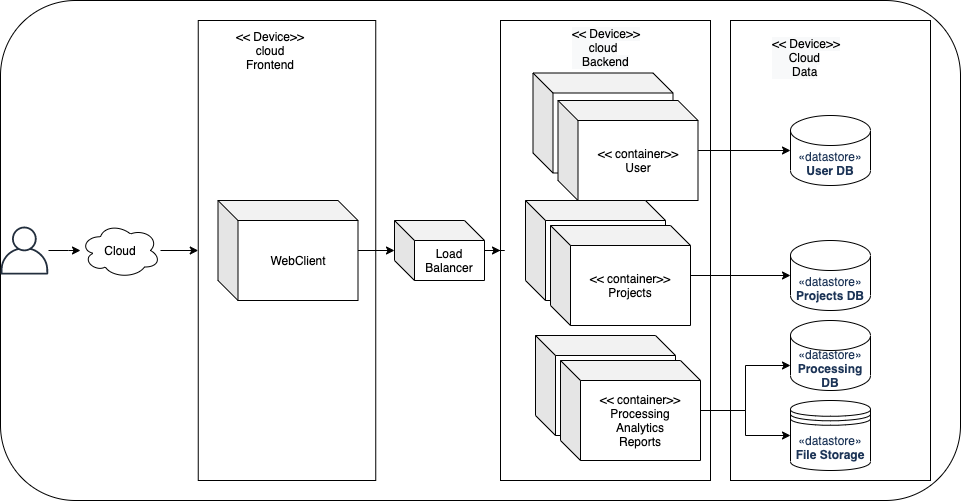

The diagram above was exported from draw.io. Its source (the exported page's mxGraphModel, read from the mxfile embedded in the PNG):
<mxGraphModel dx="2125" dy="834" grid="1" gridSize="10" guides="1" tooltips="1" connect="1" arrows="1" fold="1" page="1" pageScale="1" pageWidth="827" pageHeight="1169" math="0" shadow="0">
  <root>
    <mxCell id="_xXCeqWdqUYFc3bsIEMQ-0" />
    <mxCell id="_xXCeqWdqUYFc3bsIEMQ-1" parent="_xXCeqWdqUYFc3bsIEMQ-0" />
    <mxCell id="2bpeTroJOvtQoeysJkwa-2" value="" style="rounded=1;whiteSpace=wrap;html=1;fillColor=#FFFFFF;" parent="_xXCeqWdqUYFc3bsIEMQ-1" vertex="1">
      <mxGeometry x="-70" y="40" width="960" height="500" as="geometry" />
    </mxCell>
    <mxCell id="mxmK5KgheZS48wOSXULm-17" value="" style="shape=cube;whiteSpace=wrap;html=1;boundedLbl=1;backgroundOutline=1;darkOpacity=0.05;darkOpacity2=0.1;fillColor=#FFFFFF;" parent="_xXCeqWdqUYFc3bsIEMQ-1" vertex="1">
      <mxGeometry x="470" y="250" width="150" height="100" as="geometry" />
    </mxCell>
    <mxCell id="mxmK5KgheZS48wOSXULm-13" value="" style="shape=cube;whiteSpace=wrap;html=1;boundedLbl=1;backgroundOutline=1;darkOpacity=0.05;darkOpacity2=0.1;fillColor=#FFFFFF;" parent="_xXCeqWdqUYFc3bsIEMQ-1" vertex="1">
      <mxGeometry x="510" y="360" width="120" height="80" as="geometry" />
    </mxCell>
    <mxCell id="mxmK5KgheZS48wOSXULm-1" value="" style="rounded=0;whiteSpace=wrap;html=1;fillColor=#FFFFFF;" parent="_xXCeqWdqUYFc3bsIEMQ-1" vertex="1">
      <mxGeometry x="430" y="60" width="210" height="460" as="geometry" />
    </mxCell>
    <mxCell id="mxmK5KgheZS48wOSXULm-2" value="" style="rounded=0;whiteSpace=wrap;html=1;fillColor=#FFFFFF;" parent="_xXCeqWdqUYFc3bsIEMQ-1" vertex="1">
      <mxGeometry x="127.75" y="60" width="177.5" height="460" as="geometry" />
    </mxCell>
    <mxCell id="mxmK5KgheZS48wOSXULm-5" style="edgeStyle=orthogonalEdgeStyle;rounded=0;orthogonalLoop=1;jettySize=auto;html=1;" parent="_xXCeqWdqUYFc3bsIEMQ-1" source="mxmK5KgheZS48wOSXULm-0" target="mxmK5KgheZS48wOSXULm-3" edge="1">
      <mxGeometry relative="1" as="geometry" />
    </mxCell>
    <mxCell id="mxmK5KgheZS48wOSXULm-0" value="WebClient" style="shape=cube;whiteSpace=wrap;html=1;boundedLbl=1;backgroundOutline=1;darkOpacity=0.05;darkOpacity2=0.1;fillColor=#FFFFFF;" parent="_xXCeqWdqUYFc3bsIEMQ-1" vertex="1">
      <mxGeometry x="147.5" y="240" width="140" height="100" as="geometry" />
    </mxCell>
    <mxCell id="WmF8a5xaq_MOf1r0T8Jg-3" style="edgeStyle=orthogonalEdgeStyle;rounded=0;orthogonalLoop=1;jettySize=auto;html=1;startArrow=none;startFill=0;endArrow=classic;endFill=1;" parent="_xXCeqWdqUYFc3bsIEMQ-1" source="mxmK5KgheZS48wOSXULm-3" target="mxmK5KgheZS48wOSXULm-1" edge="1">
      <mxGeometry relative="1" as="geometry" />
    </mxCell>
    <mxCell id="mxmK5KgheZS48wOSXULm-3" value="Load Balancer" style="shape=cube;whiteSpace=wrap;html=1;boundedLbl=1;backgroundOutline=1;darkOpacity=0.05;darkOpacity2=0.1;fillColor=#FFFFFF;" parent="_xXCeqWdqUYFc3bsIEMQ-1" vertex="1">
      <mxGeometry x="324" y="260" width="90" height="60" as="geometry" />
    </mxCell>
    <mxCell id="mxmK5KgheZS48wOSXULm-4" value="&lt;br&gt;&amp;lt;&amp;lt; Device&amp;gt;&amp;gt;&lt;br&gt;cloud&lt;br&gt;Frontend" style="text;html=1;strokeColor=none;fillColor=none;align=center;verticalAlign=middle;whiteSpace=wrap;rounded=0;" parent="_xXCeqWdqUYFc3bsIEMQ-1" vertex="1">
      <mxGeometry x="110" y="70" width="180" height="25" as="geometry" />
    </mxCell>
    <mxCell id="mxmK5KgheZS48wOSXULm-7" value="&lt;span style=&quot;color: rgb(0 , 0 , 0) ; font-family: &amp;#34;helvetica&amp;#34; ; font-size: 12px ; font-style: normal ; font-weight: 400 ; letter-spacing: normal ; text-align: center ; text-indent: 0px ; text-transform: none ; word-spacing: 0px ; background-color: rgb(248 , 249 , 250) ; display: inline ; float: none&quot;&gt;&lt;span style=&quot;font-family: &amp;#34;helvetica&amp;#34;&quot;&gt;&amp;lt;&amp;lt; Device&amp;gt;&amp;gt;&lt;/span&gt;&lt;br style=&quot;font-family: &amp;#34;helvetica&amp;#34;&quot;&gt;&lt;span style=&quot;font-family: &amp;#34;helvetica&amp;#34;&quot;&gt;&amp;nbsp; &amp;nbsp; &amp;nbsp;cloud&lt;/span&gt;&lt;br style=&quot;font-family: &amp;#34;helvetica&amp;#34;&quot;&gt;&amp;nbsp; &amp;nbsp;Backend&lt;/span&gt;" style="text;whiteSpace=wrap;html=1;" parent="_xXCeqWdqUYFc3bsIEMQ-1" vertex="1">
      <mxGeometry x="500" y="60" width="140" height="45" as="geometry" />
    </mxCell>
    <mxCell id="mxmK5KgheZS48wOSXULm-20" value="" style="group" parent="_xXCeqWdqUYFc3bsIEMQ-1" vertex="1" connectable="0">
      <mxGeometry x="462.5" y="100" width="165" height="125" as="geometry" />
    </mxCell>
    <mxCell id="MzpGYB0yf930FLcH4X8K-0" value="&amp;lt;&amp;lt; container&amp;gt;&amp;gt;&lt;br&gt;User" style="shape=cube;whiteSpace=wrap;html=1;boundedLbl=1;backgroundOutline=1;darkOpacity=0.05;darkOpacity2=0.1;fillColor=#FFFFFF;" parent="mxmK5KgheZS48wOSXULm-20" vertex="1">
      <mxGeometry y="12.5" width="140" height="100" as="geometry" />
    </mxCell>
    <mxCell id="mxmK5KgheZS48wOSXULm-12" value="&amp;lt;&amp;lt; container&amp;gt;&amp;gt;&lt;br&gt;User" style="shape=cube;whiteSpace=wrap;html=1;boundedLbl=1;backgroundOutline=1;darkOpacity=0.05;darkOpacity2=0.1;fillColor=#FFFFFF;" parent="mxmK5KgheZS48wOSXULm-20" vertex="1">
      <mxGeometry x="25" y="40" width="140" height="100" as="geometry" />
    </mxCell>
    <mxCell id="mxmK5KgheZS48wOSXULm-21" value="" style="group" parent="_xXCeqWdqUYFc3bsIEMQ-1" vertex="1" connectable="0">
      <mxGeometry x="455" y="240" width="165" height="125" as="geometry" />
    </mxCell>
    <mxCell id="mxmK5KgheZS48wOSXULm-22" value="&amp;lt;&amp;lt; container&amp;gt;&amp;gt;&lt;br&gt;User" style="shape=cube;whiteSpace=wrap;html=1;boundedLbl=1;backgroundOutline=1;darkOpacity=0.05;darkOpacity2=0.1;fillColor=#FFFFFF;" parent="mxmK5KgheZS48wOSXULm-21" vertex="1">
      <mxGeometry width="140" height="100" as="geometry" />
    </mxCell>
    <mxCell id="mxmK5KgheZS48wOSXULm-23" value="&amp;lt;&amp;lt; container&amp;gt;&amp;gt;&lt;br&gt;Projects" style="shape=cube;whiteSpace=wrap;html=1;boundedLbl=1;backgroundOutline=1;darkOpacity=0.05;darkOpacity2=0.1;fillColor=#FFFFFF;" parent="mxmK5KgheZS48wOSXULm-21" vertex="1">
      <mxGeometry x="25" y="25" width="140" height="100" as="geometry" />
    </mxCell>
    <mxCell id="mxmK5KgheZS48wOSXULm-24" value="" style="group" parent="_xXCeqWdqUYFc3bsIEMQ-1" vertex="1" connectable="0">
      <mxGeometry x="465" y="375" width="165" height="125" as="geometry" />
    </mxCell>
    <mxCell id="mxmK5KgheZS48wOSXULm-25" value="&amp;lt;&amp;lt; container&amp;gt;&amp;gt;&lt;br&gt;User" style="shape=cube;whiteSpace=wrap;html=1;boundedLbl=1;backgroundOutline=1;darkOpacity=0.05;darkOpacity2=0.1;fillColor=#FFFFFF;" parent="mxmK5KgheZS48wOSXULm-24" vertex="1">
      <mxGeometry width="140" height="100" as="geometry" />
    </mxCell>
    <mxCell id="mxmK5KgheZS48wOSXULm-26" value="&amp;lt;&amp;lt; container&amp;gt;&amp;gt;&lt;br&gt;Processing&lt;br&gt;Analytics&lt;br&gt;Reports" style="shape=cube;whiteSpace=wrap;html=1;boundedLbl=1;backgroundOutline=1;darkOpacity=0.05;darkOpacity2=0.1;fillColor=#FFFFFF;" parent="mxmK5KgheZS48wOSXULm-24" vertex="1">
      <mxGeometry x="25" y="25" width="140" height="100" as="geometry" />
    </mxCell>
    <mxCell id="mxmK5KgheZS48wOSXULm-30" value="" style="rounded=0;whiteSpace=wrap;html=1;fillColor=#FFFFFF;" parent="_xXCeqWdqUYFc3bsIEMQ-1" vertex="1">
      <mxGeometry x="660" y="60" width="200" height="460" as="geometry" />
    </mxCell>
    <mxCell id="Wfk-s56froDzl82VqxJD-4" value="&lt;span style=&quot;color: rgb(29 , 53 , 87)&quot;&gt;«datastore»&lt;/span&gt;&lt;br style=&quot;color: rgb(29 , 53 , 87)&quot;&gt;&lt;b style=&quot;color: rgb(29 , 53 , 87)&quot;&gt;Projects DB&lt;/b&gt;" style="shape=cylinder3;whiteSpace=wrap;html=1;boundedLbl=1;backgroundOutline=1;size=15;fillColor=#FFFFFF;" parent="_xXCeqWdqUYFc3bsIEMQ-1" vertex="1">
      <mxGeometry x="720" y="280" width="80" height="70" as="geometry" />
    </mxCell>
    <mxCell id="Wfk-s56froDzl82VqxJD-5" value="&lt;span style=&quot;color: rgb(29 , 53 , 87)&quot;&gt;«datastore»&lt;/span&gt;&lt;br style=&quot;color: rgb(29 , 53 , 87)&quot;&gt;&lt;b style=&quot;color: rgb(29 , 53 , 87)&quot;&gt;User DB&lt;/b&gt;" style="shape=cylinder3;whiteSpace=wrap;html=1;boundedLbl=1;backgroundOutline=1;size=15;fillColor=#FFFFFF;" parent="_xXCeqWdqUYFc3bsIEMQ-1" vertex="1">
      <mxGeometry x="720" y="155" width="80" height="70" as="geometry" />
    </mxCell>
    <mxCell id="Wfk-s56froDzl82VqxJD-6" value="&lt;span style=&quot;color: rgb(29 , 53 , 87)&quot;&gt;«datastore»&lt;/span&gt;&lt;br style=&quot;color: rgb(29 , 53 , 87)&quot;&gt;&lt;b style=&quot;color: rgb(29 , 53 , 87)&quot;&gt;Processing DB&lt;/b&gt;" style="shape=cylinder3;whiteSpace=wrap;html=1;boundedLbl=1;backgroundOutline=1;size=15;fillColor=#FFFFFF;" parent="_xXCeqWdqUYFc3bsIEMQ-1" vertex="1">
      <mxGeometry x="720" y="360" width="80" height="70" as="geometry" />
    </mxCell>
    <mxCell id="bRv_pUVNrhkL7p5EZcP1-1" style="edgeStyle=orthogonalEdgeStyle;rounded=0;orthogonalLoop=1;jettySize=auto;html=1;" parent="_xXCeqWdqUYFc3bsIEMQ-1" source="mxmK5KgheZS48wOSXULm-23" target="Wfk-s56froDzl82VqxJD-4" edge="1">
      <mxGeometry relative="1" as="geometry" />
    </mxCell>
    <mxCell id="bRv_pUVNrhkL7p5EZcP1-2" style="edgeStyle=orthogonalEdgeStyle;rounded=0;orthogonalLoop=1;jettySize=auto;html=1;entryX=0;entryY=0;entryDx=0;entryDy=45;entryPerimeter=0;" parent="_xXCeqWdqUYFc3bsIEMQ-1" source="mxmK5KgheZS48wOSXULm-26" target="Wfk-s56froDzl82VqxJD-6" edge="1">
      <mxGeometry relative="1" as="geometry" />
    </mxCell>
    <mxCell id="bRv_pUVNrhkL7p5EZcP1-3" style="edgeStyle=orthogonalEdgeStyle;rounded=0;orthogonalLoop=1;jettySize=auto;html=1;entryX=0;entryY=0.5;entryDx=0;entryDy=0;" parent="_xXCeqWdqUYFc3bsIEMQ-1" source="mxmK5KgheZS48wOSXULm-26" target="fnhSD1NNHiJNFagMAXqV-0" edge="1">
      <mxGeometry relative="1" as="geometry">
        <mxPoint x="730" y="475" as="targetPoint" />
      </mxGeometry>
    </mxCell>
    <mxCell id="jGgi0ffvJ7slkLzI0AIq-3" style="edgeStyle=orthogonalEdgeStyle;rounded=0;orthogonalLoop=1;jettySize=auto;html=1;" parent="_xXCeqWdqUYFc3bsIEMQ-1" source="jGgi0ffvJ7slkLzI0AIq-1" target="jGgi0ffvJ7slkLzI0AIq-2" edge="1">
      <mxGeometry relative="1" as="geometry" />
    </mxCell>
    <mxCell id="jGgi0ffvJ7slkLzI0AIq-1" value="" style="outlineConnect=0;fontColor=#232F3E;gradientColor=none;fillColor=#232F3E;strokeColor=none;dashed=0;verticalLabelPosition=bottom;verticalAlign=top;align=center;html=1;fontSize=12;fontStyle=0;aspect=fixed;pointerEvents=1;shape=mxgraph.aws4.user;" parent="_xXCeqWdqUYFc3bsIEMQ-1" vertex="1">
      <mxGeometry x="-70" y="266" width="48" height="48" as="geometry" />
    </mxCell>
    <mxCell id="jGgi0ffvJ7slkLzI0AIq-4" style="edgeStyle=orthogonalEdgeStyle;rounded=0;orthogonalLoop=1;jettySize=auto;html=1;" parent="_xXCeqWdqUYFc3bsIEMQ-1" source="jGgi0ffvJ7slkLzI0AIq-2" target="mxmK5KgheZS48wOSXULm-2" edge="1">
      <mxGeometry relative="1" as="geometry" />
    </mxCell>
    <mxCell id="jGgi0ffvJ7slkLzI0AIq-2" value="Cloud" style="ellipse;shape=cloud;whiteSpace=wrap;html=1;align=center;fillColor=#FFFFFF;" parent="_xXCeqWdqUYFc3bsIEMQ-1" vertex="1">
      <mxGeometry x="10" y="262.5" width="80" height="55" as="geometry" />
    </mxCell>
    <mxCell id="WmF8a5xaq_MOf1r0T8Jg-0" value="&lt;span style=&quot;color: rgb(0 , 0 , 0) ; font-family: &amp;#34;helvetica&amp;#34; ; font-size: 12px ; font-style: normal ; font-weight: 400 ; letter-spacing: normal ; text-align: center ; text-indent: 0px ; text-transform: none ; word-spacing: 0px ; background-color: rgb(248 , 249 , 250) ; display: inline ; float: none&quot;&gt;&lt;span style=&quot;font-family: &amp;#34;helvetica&amp;#34;&quot;&gt;&amp;lt;&amp;lt; Device&amp;gt;&amp;gt;&lt;/span&gt;&lt;br style=&quot;font-family: &amp;#34;helvetica&amp;#34;&quot;&gt;&lt;span style=&quot;font-family: &amp;#34;helvetica&amp;#34;&quot;&gt;&amp;nbsp; &amp;nbsp; &amp;nbsp;Cloud&lt;/span&gt;&lt;br style=&quot;font-family: &amp;#34;helvetica&amp;#34;&quot;&gt;&amp;nbsp; &amp;nbsp; &amp;nbsp; Data&lt;/span&gt;" style="text;whiteSpace=wrap;html=1;" parent="_xXCeqWdqUYFc3bsIEMQ-1" vertex="1">
      <mxGeometry x="700" y="70" width="140" height="45" as="geometry" />
    </mxCell>
    <mxCell id="WmF8a5xaq_MOf1r0T8Jg-1" style="edgeStyle=orthogonalEdgeStyle;rounded=0;orthogonalLoop=1;jettySize=auto;html=1;entryX=0;entryY=0.5;entryDx=0;entryDy=0;entryPerimeter=0;startArrow=none;startFill=0;endArrow=classic;endFill=1;" parent="_xXCeqWdqUYFc3bsIEMQ-1" source="mxmK5KgheZS48wOSXULm-12" target="Wfk-s56froDzl82VqxJD-5" edge="1">
      <mxGeometry relative="1" as="geometry" />
    </mxCell>
    <mxCell id="fnhSD1NNHiJNFagMAXqV-0" value="&lt;span style=&quot;color: rgb(29 , 53 , 87)&quot;&gt;«datastore»&lt;/span&gt;&lt;br style=&quot;color: rgb(29 , 53 , 87)&quot;&gt;&lt;b style=&quot;color: rgb(29 , 53 , 87)&quot;&gt;File Storage&lt;/b&gt;" style="shape=datastore;whiteSpace=wrap;html=1;" vertex="1" parent="_xXCeqWdqUYFc3bsIEMQ-1">
      <mxGeometry x="720" y="440" width="80" height="70" as="geometry" />
    </mxCell>
  </root>
</mxGraphModel>